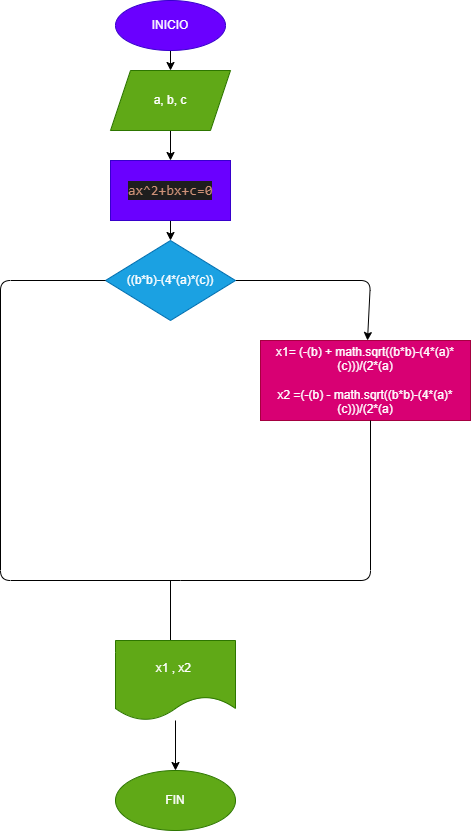

The diagram above was exported from draw.io. Its source (the exported page's mxGraphModel, read from the mxfile embedded in the PNG):
<mxGraphModel dx="797" dy="671" grid="1" gridSize="10" guides="1" tooltips="1" connect="1" arrows="1" fold="1" page="1" pageScale="1" pageWidth="827" pageHeight="1169" math="0" shadow="0">
  <root>
    <mxCell id="0" />
    <mxCell id="1" parent="0" />
    <mxCell id="6" value="" style="edgeStyle=none;html=1;" edge="1" parent="1" source="2" target="5">
      <mxGeometry relative="1" as="geometry" />
    </mxCell>
    <mxCell id="2" value="INICIO" style="ellipse;whiteSpace=wrap;html=1;fillColor=#6a00ff;fontColor=#ffffff;strokeColor=#3700CC;" vertex="1" parent="1">
      <mxGeometry x="225" y="20" width="110" height="50" as="geometry" />
    </mxCell>
    <mxCell id="10" value="" style="edgeStyle=none;html=1;" edge="1" parent="1" source="5" target="9">
      <mxGeometry relative="1" as="geometry" />
    </mxCell>
    <mxCell id="5" value="a, b, c" style="shape=parallelogram;perimeter=parallelogramPerimeter;whiteSpace=wrap;html=1;fixedSize=1;fillColor=#60a917;fontColor=#ffffff;strokeColor=#2D7600;" vertex="1" parent="1">
      <mxGeometry x="220" y="90" width="120" height="60" as="geometry" />
    </mxCell>
    <mxCell id="12" value="" style="edgeStyle=none;html=1;" edge="1" parent="1" source="9" target="11">
      <mxGeometry relative="1" as="geometry" />
    </mxCell>
    <mxCell id="9" value="&lt;div style=&quot;color: rgb(212 , 212 , 212) ; background-color: rgb(30 , 30 , 30) ; font-family: &amp;#34;consolas&amp;#34; , &amp;#34;courier new&amp;#34; , monospace ; font-size: 14px ; line-height: 19px&quot;&gt;&lt;span style=&quot;color: #ce9178&quot;&gt;ax^2+bx+c=0&lt;/span&gt;&lt;/div&gt;" style="whiteSpace=wrap;html=1;fillColor=#6a00ff;strokeColor=#3700CC;fontColor=#ffffff;" vertex="1" parent="1">
      <mxGeometry x="220" y="180" width="120" height="60" as="geometry" />
    </mxCell>
    <mxCell id="18" value="" style="edgeStyle=none;html=1;" edge="1" parent="1" source="11" target="17">
      <mxGeometry relative="1" as="geometry">
        <Array as="points">
          <mxPoint x="480" y="300" />
        </Array>
      </mxGeometry>
    </mxCell>
    <mxCell id="11" value="((b*b)-(4*(a)*(c))" style="rhombus;whiteSpace=wrap;html=1;fillColor=#1ba1e2;strokeColor=#006EAF;fontColor=#ffffff;" vertex="1" parent="1">
      <mxGeometry x="215" y="260" width="130" height="80" as="geometry" />
    </mxCell>
    <mxCell id="17" value="x1= (-(b) + math.sqrt((b*b)-(4*(a)*(c)))/(2*(a)&lt;br&gt;&lt;br&gt;x2 =(-(b) - math.sqrt((b*b)-(4*(a)*(c)))/(2*(a)" style="whiteSpace=wrap;html=1;fillColor=#d80073;strokeColor=#A50040;fontColor=#ffffff;" vertex="1" parent="1">
      <mxGeometry x="370" y="360" width="210" height="80" as="geometry" />
    </mxCell>
    <mxCell id="22" value="" style="endArrow=none;html=1;" edge="1" parent="1">
      <mxGeometry width="50" height="50" relative="1" as="geometry">
        <mxPoint x="290" y="600" as="sourcePoint" />
        <mxPoint x="480" y="440" as="targetPoint" />
        <Array as="points">
          <mxPoint x="480" y="600" />
        </Array>
      </mxGeometry>
    </mxCell>
    <mxCell id="23" value="" style="endArrow=none;html=1;entryX=0;entryY=0.5;entryDx=0;entryDy=0;" edge="1" parent="1" target="11">
      <mxGeometry width="50" height="50" relative="1" as="geometry">
        <mxPoint x="290" y="600" as="sourcePoint" />
        <mxPoint x="470" y="410" as="targetPoint" />
        <Array as="points">
          <mxPoint x="110" y="600" />
          <mxPoint x="110" y="300" />
        </Array>
      </mxGeometry>
    </mxCell>
    <mxCell id="24" value="" style="endArrow=none;html=1;" edge="1" parent="1">
      <mxGeometry width="50" height="50" relative="1" as="geometry">
        <mxPoint x="280" y="660" as="sourcePoint" />
        <mxPoint x="280" y="600" as="targetPoint" />
      </mxGeometry>
    </mxCell>
    <mxCell id="28" value="" style="edgeStyle=none;html=1;" edge="1" parent="1" source="25" target="27">
      <mxGeometry relative="1" as="geometry" />
    </mxCell>
    <mxCell id="25" value="x1 , x2&amp;nbsp;" style="shape=document;whiteSpace=wrap;html=1;boundedLbl=1;fillColor=#60a917;fontColor=#ffffff;strokeColor=#2D7600;" vertex="1" parent="1">
      <mxGeometry x="225" y="660" width="120" height="80" as="geometry" />
    </mxCell>
    <mxCell id="27" value="FIN" style="ellipse;whiteSpace=wrap;html=1;fillColor=#60a917;strokeColor=#2D7600;fontColor=#ffffff;" vertex="1" parent="1">
      <mxGeometry x="225" y="790" width="120" height="60" as="geometry" />
    </mxCell>
  </root>
</mxGraphModel>